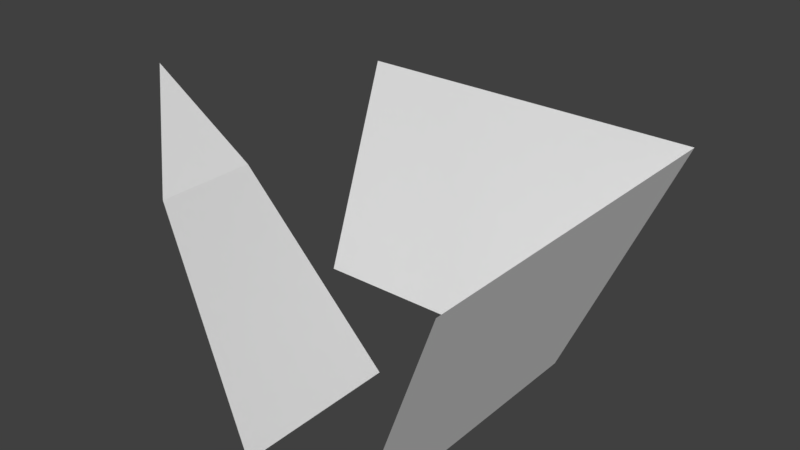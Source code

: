 # Source: SafetyPlanes_Hall_Corner.blend  (saved by Blender 2.79.0; exported with 4.5.12 LTS)
import bpy
from mathutils import Matrix  # noqa: F401  (used for matrix-valued properties, if any)

bpy.ops.wm.read_factory_settings(use_empty=True)
scene = bpy.context.scene
scene.name = 'Scene'

# ---- collections
col_collection_1 = bpy.data.collections.new('Collection 1'); scene.collection.children.link(col_collection_1)

# ---- world
world_world = bpy.data.worlds.new('World'); scene.world = world_world
world_world.color = (0.05088, 0.05088, 0.05088)
world_world.use_sun_shadow = False
world_world.sun_shadow_jitter_overblur = 0.0
world_world.cycles.sampling_method = 'MANUAL'

# ---- meshes
me_plane = bpy.data.meshes.new('Plane')
me_plane.from_pydata([(1.3, 0.7, 5.0), (3.0, 5.5, 5.0), (1.3, 0.7, -1.3), (-1.3, 0.7, 5.0), (-5.0, 0.7, -1.3), (-5.0, 5.5, -3.0), (-3.0, 5.5, 5.0), (3.0, 5.5, -3.0), (-3.0, 5.5, 3.0), (-5.0, 5.5, 3.0), (-5.0, 0.7, 1.3), (-1.3, 0.7, 1.3), (-4.0, 7.5, 4.0)], [], [(0, 1, 7, 2), (4, 2, 7, 5), (6, 3, 11, 8), (9, 8, 11, 10), (8, 9, 12), (6, 8, 12)])
me_plane.use_remesh_preserve_volume = False
me_plane.use_remesh_preserve_attributes = False
me_plane.use_mirror_vertex_groups = False
me_plane.update()

# ---- objects
ob_plane = bpy.data.objects.new('Plane', me_plane)

# ---- transforms, parenting, visibility, modifiers, constraints
ob_plane.location = (0.0, 0.0, 0.0)
ob_plane.rotation_euler = (1.571, -0.0, 0.0)
ob_plane.lineart.crease_threshold = 0.0

# ---- collection membership
col_collection_1.objects.link(ob_plane)

# ---- scene / render settings (as saved in the file)
scene.frame_start = 1; scene.frame_end = 250; scene.frame_set(1)
scene.render.engine = 'BLENDER_EEVEE_NEXT'
scene.render.resolution_percentage = 50
scene.render.dither_intensity = 0.0
scene.cycles.use_denoising = False
scene.cycles.samples = 128
scene.cycles.sampling_pattern = 'TABULATED_SOBOL'
scene.cycles.use_adaptive_sampling = False
scene.cycles.use_light_tree = False
scene.cycles.blur_glossy = 0.0
scene.cycles.sample_clamp_indirect = 0.0
scene.view_settings.view_transform = 'Standard'
bpy.context.view_layer.update()

# ---- added for rendering (the .blend has no active camera and no usable light): camera, sun
cam_auto = bpy.data.cameras.new('AutoCamera')
cam_auto.lens = 50.0
cam_auto.sensor_width = 36.0
cam_auto.clip_end = 1000.0
ob_auto_camera = bpy.data.objects.new('AutoCamera', cam_auto)
scene.collection.objects.link(ob_auto_camera)
ob_auto_camera.location = (11.213, -15.6556, 13.8704)
ob_auto_camera.rotation_euler = (1.09748, -7.21219e-08, 0.694738)
scene.camera = ob_auto_camera
light_auto_sun = bpy.data.lights.new('AutoSun', 'SUN')
light_auto_sun.energy = 3.0
light_auto_sun.angle = 0.0523599
ob_auto_sun = bpy.data.objects.new('AutoSun', light_auto_sun)
scene.collection.objects.link(ob_auto_sun)
ob_auto_sun.rotation_euler = (0.872665, 0.174533, 0.523599)
bpy.context.view_layer.update()
